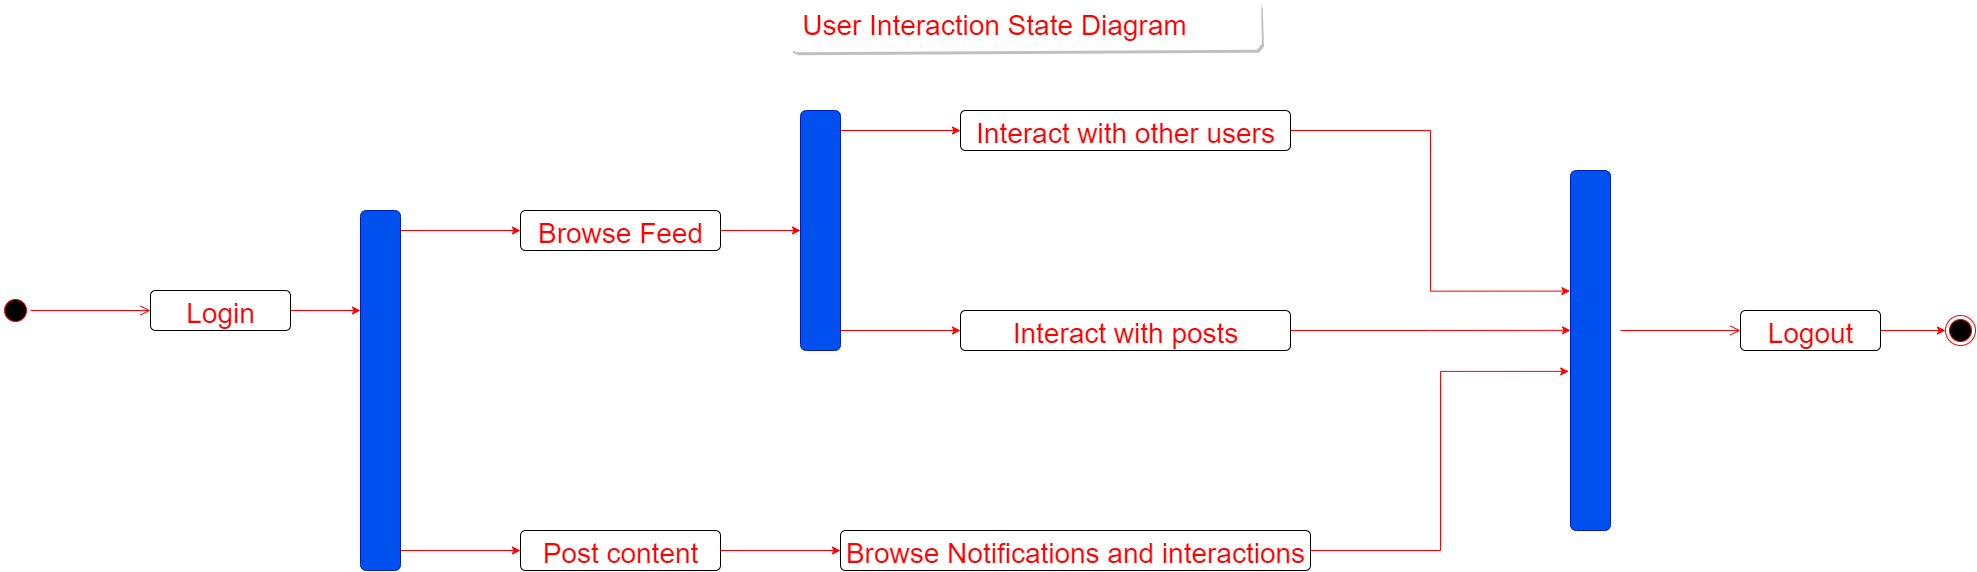

The diagram above was exported from draw.io. Its source (the exported page's mxGraphModel, read from the mxfile embedded in the PNG):
<mxGraphModel dx="1738" dy="1442" grid="1" gridSize="10" guides="1" tooltips="1" connect="1" arrows="1" fold="1" page="1" pageScale="1" pageWidth="850" pageHeight="1100" math="0" shadow="0">
  <root>
    <mxCell id="0" />
    <mxCell id="1" parent="0" />
    <mxCell id="kw3OyIH1-ZHpoDGWC4QK-1" value="" style="ellipse;html=1;shape=startState;fillColor=#000000;strokeColor=#ff0000;" vertex="1" parent="1">
      <mxGeometry x="60" y="295" width="30" height="30" as="geometry" />
    </mxCell>
    <mxCell id="kw3OyIH1-ZHpoDGWC4QK-2" value="" style="edgeStyle=orthogonalEdgeStyle;html=1;verticalAlign=bottom;endArrow=open;endSize=8;strokeColor=#ff0000;rounded=0;" edge="1" source="kw3OyIH1-ZHpoDGWC4QK-1" parent="1">
      <mxGeometry relative="1" as="geometry">
        <mxPoint x="210" y="310" as="targetPoint" />
      </mxGeometry>
    </mxCell>
    <mxCell id="kw3OyIH1-ZHpoDGWC4QK-3" value="&lt;font color=&quot;#ff0000&quot; style=&quot;font-size: 28px;&quot;&gt;User Interaction State Diagram&amp;nbsp; &amp;nbsp; &amp;nbsp; &amp;nbsp;&amp;nbsp;&lt;/font&gt;" style="text;html=1;align=center;verticalAlign=middle;resizable=0;points=[];autosize=1;strokeColor=none;fillColor=default;rounded=1;glass=1;sketch=1;shadow=1;" vertex="1" parent="1">
      <mxGeometry x="850" width="470" height="50" as="geometry" />
    </mxCell>
    <mxCell id="kw3OyIH1-ZHpoDGWC4QK-8" style="edgeStyle=orthogonalEdgeStyle;rounded=0;orthogonalLoop=1;jettySize=auto;html=1;fontSize=28;fontColor=#FF0000;strokeColor=#FF0000;" edge="1" parent="1" source="kw3OyIH1-ZHpoDGWC4QK-5">
      <mxGeometry relative="1" as="geometry">
        <mxPoint x="420" y="310" as="targetPoint" />
      </mxGeometry>
    </mxCell>
    <mxCell id="kw3OyIH1-ZHpoDGWC4QK-5" value="Login" style="html=1;align=center;verticalAlign=top;rounded=1;absoluteArcSize=1;arcSize=10;fontSize=28;fontColor=#FF0000;" vertex="1" parent="1">
      <mxGeometry x="210" y="290" width="140" height="40" as="geometry" />
    </mxCell>
    <mxCell id="kw3OyIH1-ZHpoDGWC4QK-10" value="" style="rounded=1;whiteSpace=wrap;html=1;fontSize=28;fontColor=#ffffff;rotation=90;fillColor=#0050ef;strokeColor=#001DBC;" vertex="1" parent="1">
      <mxGeometry x="260" y="370" width="360" height="40" as="geometry" />
    </mxCell>
    <mxCell id="kw3OyIH1-ZHpoDGWC4QK-17" style="edgeStyle=orthogonalEdgeStyle;rounded=0;orthogonalLoop=1;jettySize=auto;html=1;entryX=0.5;entryY=1;entryDx=0;entryDy=0;fontSize=28;fontColor=#FF0000;strokeColor=#FF0000;" edge="1" parent="1" source="kw3OyIH1-ZHpoDGWC4QK-12" target="kw3OyIH1-ZHpoDGWC4QK-16">
      <mxGeometry relative="1" as="geometry" />
    </mxCell>
    <mxCell id="kw3OyIH1-ZHpoDGWC4QK-12" value="Browse Feed" style="html=1;align=center;verticalAlign=top;rounded=1;absoluteArcSize=1;arcSize=10;fontSize=28;fontColor=#FF0000;" vertex="1" parent="1">
      <mxGeometry x="580" y="210" width="200" height="40" as="geometry" />
    </mxCell>
    <mxCell id="kw3OyIH1-ZHpoDGWC4QK-13" value="" style="endArrow=classic;html=1;rounded=0;fontSize=28;fontColor=#FF0000;strokeColor=#FF0000;entryX=0;entryY=0.5;entryDx=0;entryDy=0;" edge="1" parent="1" target="kw3OyIH1-ZHpoDGWC4QK-12">
      <mxGeometry width="50" height="50" relative="1" as="geometry">
        <mxPoint x="460" y="230" as="sourcePoint" />
        <mxPoint x="500" y="350" as="targetPoint" />
      </mxGeometry>
    </mxCell>
    <mxCell id="kw3OyIH1-ZHpoDGWC4QK-14" value="Post content" style="html=1;align=center;verticalAlign=top;rounded=1;absoluteArcSize=1;arcSize=10;fontSize=28;fontColor=#FF0000;" vertex="1" parent="1">
      <mxGeometry x="580" y="530" width="200" height="40" as="geometry" />
    </mxCell>
    <mxCell id="kw3OyIH1-ZHpoDGWC4QK-15" value="" style="endArrow=classic;html=1;rounded=0;fontSize=28;fontColor=#FF0000;strokeColor=#FF0000;entryX=0;entryY=0.5;entryDx=0;entryDy=0;" edge="1" target="kw3OyIH1-ZHpoDGWC4QK-14" parent="1">
      <mxGeometry width="50" height="50" relative="1" as="geometry">
        <mxPoint x="460" y="550" as="sourcePoint" />
        <mxPoint x="500" y="670" as="targetPoint" />
      </mxGeometry>
    </mxCell>
    <mxCell id="kw3OyIH1-ZHpoDGWC4QK-16" value="" style="rounded=1;whiteSpace=wrap;html=1;fontSize=28;fontColor=#ffffff;rotation=90;fillColor=#0050ef;strokeColor=#001DBC;" vertex="1" parent="1">
      <mxGeometry x="760" y="210" width="240" height="40" as="geometry" />
    </mxCell>
    <mxCell id="kw3OyIH1-ZHpoDGWC4QK-27" style="edgeStyle=orthogonalEdgeStyle;rounded=0;orthogonalLoop=1;jettySize=auto;html=1;entryX=0.335;entryY=1.013;entryDx=0;entryDy=0;entryPerimeter=0;fontSize=28;fontColor=#FF0000;strokeColor=#FF0000;" edge="1" parent="1" source="kw3OyIH1-ZHpoDGWC4QK-18" target="kw3OyIH1-ZHpoDGWC4QK-26">
      <mxGeometry relative="1" as="geometry" />
    </mxCell>
    <mxCell id="kw3OyIH1-ZHpoDGWC4QK-18" value="Interact with other users" style="html=1;align=center;verticalAlign=top;rounded=1;absoluteArcSize=1;arcSize=10;fontSize=28;fontColor=#FF0000;" vertex="1" parent="1">
      <mxGeometry x="1020" y="110" width="330" height="40" as="geometry" />
    </mxCell>
    <mxCell id="kw3OyIH1-ZHpoDGWC4QK-19" value="" style="endArrow=classic;html=1;rounded=0;fontSize=28;fontColor=#FF0000;strokeColor=#FF0000;entryX=0;entryY=0.5;entryDx=0;entryDy=0;" edge="1" target="kw3OyIH1-ZHpoDGWC4QK-18" parent="1">
      <mxGeometry width="50" height="50" relative="1" as="geometry">
        <mxPoint x="900" y="130" as="sourcePoint" />
        <mxPoint x="940" y="250" as="targetPoint" />
      </mxGeometry>
    </mxCell>
    <mxCell id="kw3OyIH1-ZHpoDGWC4QK-30" style="edgeStyle=orthogonalEdgeStyle;rounded=0;orthogonalLoop=1;jettySize=auto;html=1;entryX=0.444;entryY=1;entryDx=0;entryDy=0;entryPerimeter=0;fontSize=28;fontColor=#FF0000;strokeColor=#FF0000;" edge="1" parent="1" source="kw3OyIH1-ZHpoDGWC4QK-21" target="kw3OyIH1-ZHpoDGWC4QK-26">
      <mxGeometry relative="1" as="geometry" />
    </mxCell>
    <mxCell id="kw3OyIH1-ZHpoDGWC4QK-21" value="Interact with posts" style="html=1;align=center;verticalAlign=top;rounded=1;absoluteArcSize=1;arcSize=10;fontSize=28;fontColor=#FF0000;" vertex="1" parent="1">
      <mxGeometry x="1020" y="310" width="330" height="40" as="geometry" />
    </mxCell>
    <mxCell id="kw3OyIH1-ZHpoDGWC4QK-22" value="" style="endArrow=classic;html=1;rounded=0;fontSize=28;fontColor=#FF0000;strokeColor=#FF0000;entryX=0;entryY=0.5;entryDx=0;entryDy=0;" edge="1" target="kw3OyIH1-ZHpoDGWC4QK-21" parent="1">
      <mxGeometry width="50" height="50" relative="1" as="geometry">
        <mxPoint x="900" y="330" as="sourcePoint" />
        <mxPoint x="940" y="450" as="targetPoint" />
      </mxGeometry>
    </mxCell>
    <mxCell id="kw3OyIH1-ZHpoDGWC4QK-29" style="edgeStyle=orthogonalEdgeStyle;rounded=0;orthogonalLoop=1;jettySize=auto;html=1;entryX=0.558;entryY=1.044;entryDx=0;entryDy=0;entryPerimeter=0;fontSize=28;fontColor=#FF0000;strokeColor=#FF0000;" edge="1" parent="1" source="kw3OyIH1-ZHpoDGWC4QK-23" target="kw3OyIH1-ZHpoDGWC4QK-26">
      <mxGeometry relative="1" as="geometry" />
    </mxCell>
    <mxCell id="kw3OyIH1-ZHpoDGWC4QK-23" value="Browse Notifications and interactions" style="html=1;align=center;verticalAlign=top;rounded=1;absoluteArcSize=1;arcSize=10;fontSize=28;fontColor=#FF0000;" vertex="1" parent="1">
      <mxGeometry x="900" y="530" width="470" height="40" as="geometry" />
    </mxCell>
    <mxCell id="kw3OyIH1-ZHpoDGWC4QK-24" value="" style="endArrow=classic;html=1;rounded=0;fontSize=28;fontColor=#FF0000;strokeColor=#FF0000;entryX=0;entryY=0.5;entryDx=0;entryDy=0;" edge="1" target="kw3OyIH1-ZHpoDGWC4QK-23" parent="1">
      <mxGeometry width="50" height="50" relative="1" as="geometry">
        <mxPoint x="780" y="550" as="sourcePoint" />
        <mxPoint x="820" y="670" as="targetPoint" />
      </mxGeometry>
    </mxCell>
    <mxCell id="kw3OyIH1-ZHpoDGWC4QK-26" value="" style="rounded=1;whiteSpace=wrap;html=1;fontSize=28;fontColor=#ffffff;rotation=90;fillColor=#0050ef;strokeColor=#001DBC;" vertex="1" parent="1">
      <mxGeometry x="1470" y="330" width="360" height="40" as="geometry" />
    </mxCell>
    <mxCell id="kw3OyIH1-ZHpoDGWC4QK-31" value="" style="edgeStyle=orthogonalEdgeStyle;html=1;verticalAlign=bottom;endArrow=open;endSize=8;strokeColor=#ff0000;rounded=0;" edge="1" parent="1">
      <mxGeometry relative="1" as="geometry">
        <mxPoint x="1800" y="330" as="targetPoint" />
        <mxPoint x="1680" y="330" as="sourcePoint" />
      </mxGeometry>
    </mxCell>
    <mxCell id="kw3OyIH1-ZHpoDGWC4QK-33" style="edgeStyle=orthogonalEdgeStyle;rounded=0;orthogonalLoop=1;jettySize=auto;html=1;fontSize=28;fontColor=#FF0000;strokeColor=#FF0000;" edge="1" parent="1" source="kw3OyIH1-ZHpoDGWC4QK-32" target="kw3OyIH1-ZHpoDGWC4QK-34">
      <mxGeometry relative="1" as="geometry">
        <mxPoint x="2020" y="330" as="targetPoint" />
      </mxGeometry>
    </mxCell>
    <mxCell id="kw3OyIH1-ZHpoDGWC4QK-32" value="Logout" style="html=1;align=center;verticalAlign=top;rounded=1;absoluteArcSize=1;arcSize=10;fontSize=28;fontColor=#FF0000;" vertex="1" parent="1">
      <mxGeometry x="1800" y="310" width="140" height="40" as="geometry" />
    </mxCell>
    <mxCell id="kw3OyIH1-ZHpoDGWC4QK-34" value="" style="ellipse;html=1;shape=endState;fillColor=#000000;strokeColor=#ff0000;fontSize=28;fontColor=#FF0000;" vertex="1" parent="1">
      <mxGeometry x="2005" y="315" width="30" height="30" as="geometry" />
    </mxCell>
  </root>
</mxGraphModel>